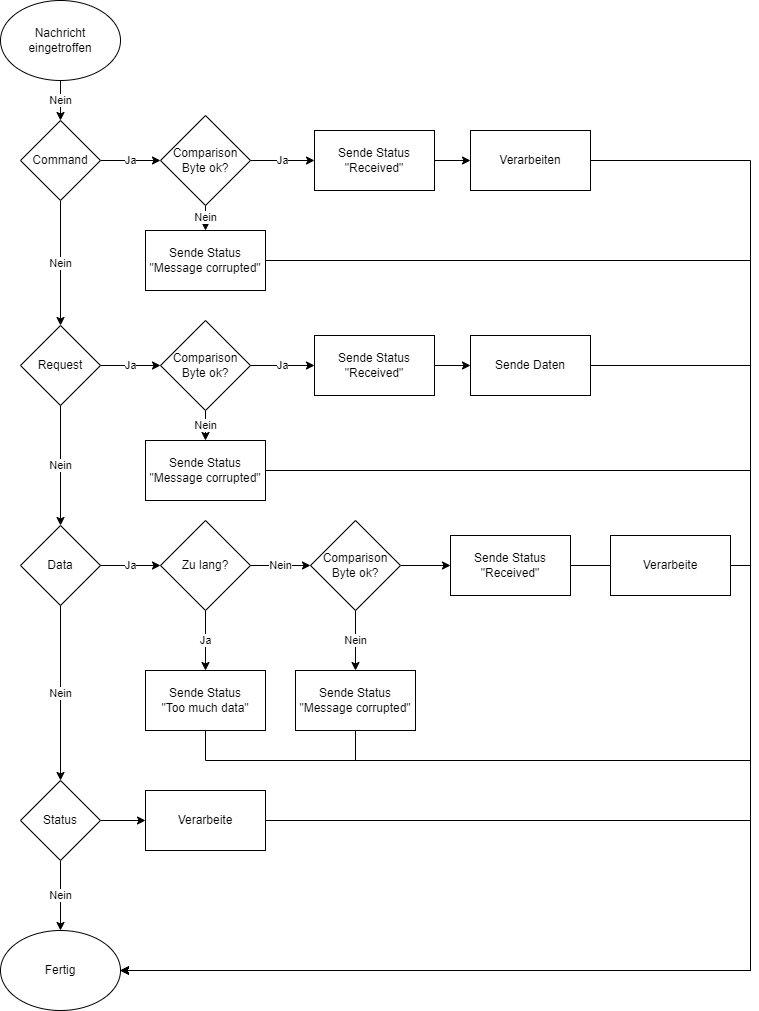

The diagram above was exported from draw.io. Its source (the exported page's mxGraphModel, read from the mxfile embedded in the PNG):
<mxGraphModel dx="1381" dy="756" grid="1" gridSize="10" guides="1" tooltips="1" connect="1" arrows="1" fold="1" page="1" pageScale="1" pageWidth="827" pageHeight="1169" math="0" shadow="0">
  <root>
    <mxCell id="0" />
    <mxCell id="1" parent="0" />
    <mxCell id="AAIAIpfIVihryvb3k0Wg-8" value="Nein" style="edgeStyle=orthogonalEdgeStyle;rounded=0;orthogonalLoop=1;jettySize=auto;html=1;entryX=0.5;entryY=0;entryDx=0;entryDy=0;" edge="1" parent="1" source="AAIAIpfIVihryvb3k0Wg-2" target="AAIAIpfIVihryvb3k0Wg-4">
      <mxGeometry relative="1" as="geometry" />
    </mxCell>
    <mxCell id="AAIAIpfIVihryvb3k0Wg-2" value="Nachricht&lt;br&gt;eingetroffen" style="ellipse;whiteSpace=wrap;html=1;" vertex="1" parent="1">
      <mxGeometry x="40" y="40" width="120" height="80" as="geometry" />
    </mxCell>
    <mxCell id="AAIAIpfIVihryvb3k0Wg-9" value="Nein" style="edgeStyle=orthogonalEdgeStyle;rounded=0;orthogonalLoop=1;jettySize=auto;html=1;entryX=0.5;entryY=0;entryDx=0;entryDy=0;" edge="1" parent="1" source="AAIAIpfIVihryvb3k0Wg-4" target="AAIAIpfIVihryvb3k0Wg-5">
      <mxGeometry relative="1" as="geometry" />
    </mxCell>
    <mxCell id="AAIAIpfIVihryvb3k0Wg-16" value="Ja" style="edgeStyle=orthogonalEdgeStyle;rounded=0;orthogonalLoop=1;jettySize=auto;html=1;" edge="1" parent="1" source="AAIAIpfIVihryvb3k0Wg-4">
      <mxGeometry relative="1" as="geometry">
        <mxPoint x="200" y="200" as="targetPoint" />
      </mxGeometry>
    </mxCell>
    <mxCell id="AAIAIpfIVihryvb3k0Wg-4" value="Command" style="rhombus;whiteSpace=wrap;html=1;" vertex="1" parent="1">
      <mxGeometry x="60" y="160" width="80" height="80" as="geometry" />
    </mxCell>
    <mxCell id="AAIAIpfIVihryvb3k0Wg-10" value="Nein" style="edgeStyle=orthogonalEdgeStyle;rounded=0;orthogonalLoop=1;jettySize=auto;html=1;entryX=0.5;entryY=0;entryDx=0;entryDy=0;" edge="1" parent="1" source="AAIAIpfIVihryvb3k0Wg-5" target="AAIAIpfIVihryvb3k0Wg-6">
      <mxGeometry relative="1" as="geometry" />
    </mxCell>
    <mxCell id="AAIAIpfIVihryvb3k0Wg-17" value="Ja" style="edgeStyle=orthogonalEdgeStyle;rounded=0;orthogonalLoop=1;jettySize=auto;html=1;" edge="1" parent="1" source="AAIAIpfIVihryvb3k0Wg-5">
      <mxGeometry relative="1" as="geometry">
        <mxPoint x="200" y="405" as="targetPoint" />
      </mxGeometry>
    </mxCell>
    <mxCell id="AAIAIpfIVihryvb3k0Wg-5" value="Request" style="rhombus;whiteSpace=wrap;html=1;" vertex="1" parent="1">
      <mxGeometry x="60" y="365" width="80" height="80" as="geometry" />
    </mxCell>
    <mxCell id="AAIAIpfIVihryvb3k0Wg-11" value="Nein" style="edgeStyle=orthogonalEdgeStyle;rounded=0;orthogonalLoop=1;jettySize=auto;html=1;entryX=0.5;entryY=0;entryDx=0;entryDy=0;" edge="1" parent="1" source="AAIAIpfIVihryvb3k0Wg-6" target="AAIAIpfIVihryvb3k0Wg-7">
      <mxGeometry relative="1" as="geometry" />
    </mxCell>
    <mxCell id="AAIAIpfIVihryvb3k0Wg-20" value="Ja" style="edgeStyle=orthogonalEdgeStyle;rounded=0;orthogonalLoop=1;jettySize=auto;html=1;entryX=0;entryY=0.5;entryDx=0;entryDy=0;" edge="1" parent="1" source="AAIAIpfIVihryvb3k0Wg-6">
      <mxGeometry relative="1" as="geometry">
        <mxPoint x="200" y="605" as="targetPoint" />
      </mxGeometry>
    </mxCell>
    <mxCell id="AAIAIpfIVihryvb3k0Wg-6" value="Data" style="rhombus;whiteSpace=wrap;html=1;" vertex="1" parent="1">
      <mxGeometry x="60" y="565" width="80" height="80" as="geometry" />
    </mxCell>
    <mxCell id="AAIAIpfIVihryvb3k0Wg-13" value="Nein" style="edgeStyle=orthogonalEdgeStyle;rounded=0;orthogonalLoop=1;jettySize=auto;html=1;" edge="1" parent="1" source="AAIAIpfIVihryvb3k0Wg-7" target="AAIAIpfIVihryvb3k0Wg-12">
      <mxGeometry relative="1" as="geometry" />
    </mxCell>
    <mxCell id="AAIAIpfIVihryvb3k0Wg-55" style="edgeStyle=orthogonalEdgeStyle;rounded=0;orthogonalLoop=1;jettySize=auto;html=1;entryX=0;entryY=0.5;entryDx=0;entryDy=0;" edge="1" parent="1" source="AAIAIpfIVihryvb3k0Wg-7" target="AAIAIpfIVihryvb3k0Wg-46">
      <mxGeometry relative="1" as="geometry" />
    </mxCell>
    <mxCell id="AAIAIpfIVihryvb3k0Wg-7" value="Status" style="rhombus;whiteSpace=wrap;html=1;" vertex="1" parent="1">
      <mxGeometry x="60" y="820" width="80" height="80" as="geometry" />
    </mxCell>
    <mxCell id="AAIAIpfIVihryvb3k0Wg-12" value="Fertig" style="ellipse;whiteSpace=wrap;html=1;" vertex="1" parent="1">
      <mxGeometry x="40" y="970" width="120" height="80" as="geometry" />
    </mxCell>
    <mxCell id="AAIAIpfIVihryvb3k0Wg-33" value="Ja" style="edgeStyle=orthogonalEdgeStyle;rounded=0;orthogonalLoop=1;jettySize=auto;html=1;" edge="1" parent="1" source="AAIAIpfIVihryvb3k0Wg-21" target="AAIAIpfIVihryvb3k0Wg-47">
      <mxGeometry relative="1" as="geometry" />
    </mxCell>
    <mxCell id="AAIAIpfIVihryvb3k0Wg-35" value="Nein" style="edgeStyle=orthogonalEdgeStyle;rounded=0;orthogonalLoop=1;jettySize=auto;html=1;entryX=0.5;entryY=0;entryDx=0;entryDy=0;" edge="1" parent="1" source="AAIAIpfIVihryvb3k0Wg-21" target="AAIAIpfIVihryvb3k0Wg-34">
      <mxGeometry relative="1" as="geometry" />
    </mxCell>
    <mxCell id="AAIAIpfIVihryvb3k0Wg-21" value="Comparison&lt;br&gt;Byte ok?" style="rhombus;whiteSpace=wrap;html=1;" vertex="1" parent="1">
      <mxGeometry x="200" y="155" width="90" height="90" as="geometry" />
    </mxCell>
    <mxCell id="AAIAIpfIVihryvb3k0Wg-37" value="Ja" style="edgeStyle=orthogonalEdgeStyle;rounded=0;orthogonalLoop=1;jettySize=auto;html=1;" edge="1" parent="1" source="AAIAIpfIVihryvb3k0Wg-22" target="AAIAIpfIVihryvb3k0Wg-49">
      <mxGeometry relative="1" as="geometry" />
    </mxCell>
    <mxCell id="AAIAIpfIVihryvb3k0Wg-39" value="Nein" style="edgeStyle=orthogonalEdgeStyle;rounded=0;orthogonalLoop=1;jettySize=auto;html=1;" edge="1" parent="1" source="AAIAIpfIVihryvb3k0Wg-22" target="AAIAIpfIVihryvb3k0Wg-38">
      <mxGeometry relative="1" as="geometry" />
    </mxCell>
    <mxCell id="AAIAIpfIVihryvb3k0Wg-22" value="Comparison&lt;br&gt;Byte ok?" style="rhombus;whiteSpace=wrap;html=1;" vertex="1" parent="1">
      <mxGeometry x="200" y="360" width="90" height="90" as="geometry" />
    </mxCell>
    <mxCell id="AAIAIpfIVihryvb3k0Wg-31" value="Nein" style="edgeStyle=orthogonalEdgeStyle;rounded=0;orthogonalLoop=1;jettySize=auto;html=1;" edge="1" parent="1" source="AAIAIpfIVihryvb3k0Wg-23" target="AAIAIpfIVihryvb3k0Wg-30">
      <mxGeometry relative="1" as="geometry" />
    </mxCell>
    <mxCell id="AAIAIpfIVihryvb3k0Wg-52" style="edgeStyle=orthogonalEdgeStyle;rounded=0;orthogonalLoop=1;jettySize=auto;html=1;" edge="1" parent="1" source="AAIAIpfIVihryvb3k0Wg-23" target="AAIAIpfIVihryvb3k0Wg-51">
      <mxGeometry relative="1" as="geometry" />
    </mxCell>
    <mxCell id="AAIAIpfIVihryvb3k0Wg-23" value="Comparison&lt;br&gt;Byte ok?" style="rhombus;whiteSpace=wrap;html=1;" vertex="1" parent="1">
      <mxGeometry x="350" y="560" width="90" height="90" as="geometry" />
    </mxCell>
    <mxCell id="AAIAIpfIVihryvb3k0Wg-25" value="Nein" style="edgeStyle=orthogonalEdgeStyle;rounded=0;orthogonalLoop=1;jettySize=auto;html=1;entryX=0;entryY=0.5;entryDx=0;entryDy=0;" edge="1" parent="1" source="AAIAIpfIVihryvb3k0Wg-24" target="AAIAIpfIVihryvb3k0Wg-23">
      <mxGeometry relative="1" as="geometry" />
    </mxCell>
    <mxCell id="AAIAIpfIVihryvb3k0Wg-27" value="Ja" style="edgeStyle=orthogonalEdgeStyle;rounded=0;orthogonalLoop=1;jettySize=auto;html=1;" edge="1" parent="1" source="AAIAIpfIVihryvb3k0Wg-24" target="AAIAIpfIVihryvb3k0Wg-26">
      <mxGeometry relative="1" as="geometry" />
    </mxCell>
    <mxCell id="AAIAIpfIVihryvb3k0Wg-24" value="Zu lang?" style="rhombus;whiteSpace=wrap;html=1;" vertex="1" parent="1">
      <mxGeometry x="200" y="560" width="90" height="90" as="geometry" />
    </mxCell>
    <mxCell id="AAIAIpfIVihryvb3k0Wg-44" style="edgeStyle=orthogonalEdgeStyle;rounded=0;orthogonalLoop=1;jettySize=auto;html=1;" edge="1" parent="1" source="AAIAIpfIVihryvb3k0Wg-26" target="AAIAIpfIVihryvb3k0Wg-12">
      <mxGeometry relative="1" as="geometry">
        <Array as="points">
          <mxPoint x="245" y="800" />
          <mxPoint x="790" y="800" />
          <mxPoint x="790" y="1010" />
        </Array>
      </mxGeometry>
    </mxCell>
    <mxCell id="AAIAIpfIVihryvb3k0Wg-26" value="Sende Status&lt;br&gt;&quot;Too much data&quot;" style="rounded=0;whiteSpace=wrap;html=1;" vertex="1" parent="1">
      <mxGeometry x="185" y="710" width="120" height="60" as="geometry" />
    </mxCell>
    <mxCell id="AAIAIpfIVihryvb3k0Wg-45" style="edgeStyle=orthogonalEdgeStyle;rounded=0;orthogonalLoop=1;jettySize=auto;html=1;" edge="1" parent="1" source="AAIAIpfIVihryvb3k0Wg-30" target="AAIAIpfIVihryvb3k0Wg-12">
      <mxGeometry relative="1" as="geometry">
        <Array as="points">
          <mxPoint x="395" y="800" />
          <mxPoint x="790" y="800" />
          <mxPoint x="790" y="1010" />
        </Array>
      </mxGeometry>
    </mxCell>
    <mxCell id="AAIAIpfIVihryvb3k0Wg-30" value="Sende Status&lt;br&gt;&quot;Message corrupted&quot;" style="whiteSpace=wrap;html=1;" vertex="1" parent="1">
      <mxGeometry x="335" y="710" width="120" height="60" as="geometry" />
    </mxCell>
    <mxCell id="AAIAIpfIVihryvb3k0Wg-40" style="edgeStyle=orthogonalEdgeStyle;rounded=0;orthogonalLoop=1;jettySize=auto;html=1;entryX=1;entryY=0.5;entryDx=0;entryDy=0;" edge="1" parent="1" source="AAIAIpfIVihryvb3k0Wg-32" target="AAIAIpfIVihryvb3k0Wg-12">
      <mxGeometry relative="1" as="geometry">
        <Array as="points">
          <mxPoint x="790" y="200" />
          <mxPoint x="790" y="1010" />
        </Array>
      </mxGeometry>
    </mxCell>
    <mxCell id="AAIAIpfIVihryvb3k0Wg-32" value="Verarbeiten" style="rounded=0;whiteSpace=wrap;html=1;" vertex="1" parent="1">
      <mxGeometry x="510" y="170" width="120" height="60" as="geometry" />
    </mxCell>
    <mxCell id="AAIAIpfIVihryvb3k0Wg-43" style="edgeStyle=orthogonalEdgeStyle;rounded=0;orthogonalLoop=1;jettySize=auto;html=1;" edge="1" parent="1" source="AAIAIpfIVihryvb3k0Wg-34" target="AAIAIpfIVihryvb3k0Wg-12">
      <mxGeometry relative="1" as="geometry">
        <mxPoint x="160" y="910" as="targetPoint" />
        <Array as="points">
          <mxPoint x="790" y="300" />
          <mxPoint x="790" y="1010" />
        </Array>
      </mxGeometry>
    </mxCell>
    <mxCell id="AAIAIpfIVihryvb3k0Wg-34" value="Sende Status&lt;br&gt;&quot;Message corrupted&quot;" style="rounded=0;whiteSpace=wrap;html=1;" vertex="1" parent="1">
      <mxGeometry x="185" y="270" width="120" height="60" as="geometry" />
    </mxCell>
    <mxCell id="AAIAIpfIVihryvb3k0Wg-41" style="edgeStyle=orthogonalEdgeStyle;rounded=0;orthogonalLoop=1;jettySize=auto;html=1;entryX=1;entryY=0.5;entryDx=0;entryDy=0;" edge="1" parent="1" source="AAIAIpfIVihryvb3k0Wg-36" target="AAIAIpfIVihryvb3k0Wg-12">
      <mxGeometry relative="1" as="geometry">
        <Array as="points">
          <mxPoint x="790" y="405" />
          <mxPoint x="790" y="1010" />
        </Array>
      </mxGeometry>
    </mxCell>
    <mxCell id="AAIAIpfIVihryvb3k0Wg-36" value="Sende Daten" style="rounded=0;whiteSpace=wrap;html=1;" vertex="1" parent="1">
      <mxGeometry x="510" y="375" width="120" height="60" as="geometry" />
    </mxCell>
    <mxCell id="AAIAIpfIVihryvb3k0Wg-42" style="edgeStyle=orthogonalEdgeStyle;rounded=0;orthogonalLoop=1;jettySize=auto;html=1;" edge="1" parent="1" source="AAIAIpfIVihryvb3k0Wg-38" target="AAIAIpfIVihryvb3k0Wg-12">
      <mxGeometry relative="1" as="geometry">
        <mxPoint x="170" y="1010" as="targetPoint" />
        <Array as="points">
          <mxPoint x="790" y="510" />
          <mxPoint x="790" y="1010" />
        </Array>
      </mxGeometry>
    </mxCell>
    <mxCell id="AAIAIpfIVihryvb3k0Wg-38" value="Sende Status&lt;br&gt;&quot;Message corrupted&quot;" style="rounded=0;whiteSpace=wrap;html=1;" vertex="1" parent="1">
      <mxGeometry x="185" y="480" width="120" height="60" as="geometry" />
    </mxCell>
    <mxCell id="AAIAIpfIVihryvb3k0Wg-56" style="edgeStyle=orthogonalEdgeStyle;rounded=0;orthogonalLoop=1;jettySize=auto;html=1;" edge="1" parent="1" source="AAIAIpfIVihryvb3k0Wg-46" target="AAIAIpfIVihryvb3k0Wg-12">
      <mxGeometry relative="1" as="geometry">
        <Array as="points">
          <mxPoint x="790" y="860" />
          <mxPoint x="790" y="1010" />
        </Array>
      </mxGeometry>
    </mxCell>
    <mxCell id="AAIAIpfIVihryvb3k0Wg-46" value="Verarbeite" style="rounded=0;whiteSpace=wrap;html=1;" vertex="1" parent="1">
      <mxGeometry x="185" y="830" width="120" height="60" as="geometry" />
    </mxCell>
    <mxCell id="AAIAIpfIVihryvb3k0Wg-48" style="edgeStyle=orthogonalEdgeStyle;rounded=0;orthogonalLoop=1;jettySize=auto;html=1;" edge="1" parent="1" source="AAIAIpfIVihryvb3k0Wg-47" target="AAIAIpfIVihryvb3k0Wg-32">
      <mxGeometry relative="1" as="geometry" />
    </mxCell>
    <mxCell id="AAIAIpfIVihryvb3k0Wg-47" value="Sende Status&lt;br&gt;&quot;Received&quot;" style="rounded=0;whiteSpace=wrap;html=1;" vertex="1" parent="1">
      <mxGeometry x="354" y="170" width="120" height="60" as="geometry" />
    </mxCell>
    <mxCell id="AAIAIpfIVihryvb3k0Wg-50" style="edgeStyle=orthogonalEdgeStyle;rounded=0;orthogonalLoop=1;jettySize=auto;html=1;" edge="1" parent="1" source="AAIAIpfIVihryvb3k0Wg-49" target="AAIAIpfIVihryvb3k0Wg-36">
      <mxGeometry relative="1" as="geometry" />
    </mxCell>
    <mxCell id="AAIAIpfIVihryvb3k0Wg-49" value="Sende Status&lt;br&gt;&quot;Received&quot;" style="rounded=0;whiteSpace=wrap;html=1;" vertex="1" parent="1">
      <mxGeometry x="354" y="375" width="120" height="60" as="geometry" />
    </mxCell>
    <mxCell id="AAIAIpfIVihryvb3k0Wg-53" style="edgeStyle=orthogonalEdgeStyle;rounded=0;orthogonalLoop=1;jettySize=auto;html=1;" edge="1" parent="1" source="AAIAIpfIVihryvb3k0Wg-51" target="AAIAIpfIVihryvb3k0Wg-12">
      <mxGeometry relative="1" as="geometry">
        <Array as="points">
          <mxPoint x="790" y="605" />
          <mxPoint x="790" y="1010" />
        </Array>
      </mxGeometry>
    </mxCell>
    <mxCell id="AAIAIpfIVihryvb3k0Wg-51" value="Sende Status&lt;br&gt;&quot;Received&quot;" style="rounded=0;whiteSpace=wrap;html=1;" vertex="1" parent="1">
      <mxGeometry x="490" y="575" width="120" height="60" as="geometry" />
    </mxCell>
    <mxCell id="AAIAIpfIVihryvb3k0Wg-54" value="Verarbeite" style="rounded=0;whiteSpace=wrap;html=1;" vertex="1" parent="1">
      <mxGeometry x="650" y="575" width="120" height="60" as="geometry" />
    </mxCell>
  </root>
</mxGraphModel>